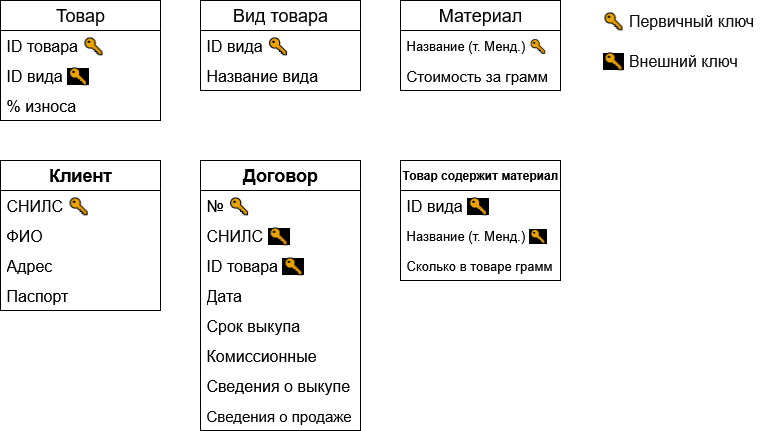

The diagram above was exported from draw.io. Its source (the exported page's mxGraphModel, read from the mxfile embedded in the PNG):
<mxGraphModel dx="1426" dy="787" grid="1" gridSize="10" guides="1" tooltips="1" connect="1" arrows="1" fold="1" page="1" pageScale="1" pageWidth="827" pageHeight="1169" math="0" shadow="0">
  <root>
    <mxCell id="0" />
    <mxCell id="1" parent="0" />
    <mxCell id="qtXngw8SG56YUPDnFuZA-1" value="&lt;font style=&quot;font-size: 18px;&quot;&gt;Товар&lt;/font&gt;" style="swimlane;fontStyle=0;childLayout=stackLayout;horizontal=1;startSize=30;horizontalStack=0;resizeParent=1;resizeParentMax=0;resizeLast=0;collapsible=1;marginBottom=0;whiteSpace=wrap;html=1;" parent="1" vertex="1">
      <mxGeometry x="40" y="40" width="160" height="120" as="geometry" />
    </mxCell>
    <mxCell id="qtXngw8SG56YUPDnFuZA-2" value="&lt;font style=&quot;font-size: 16px;&quot;&gt;ID товара&amp;nbsp;&lt;span style=&quot;color: rgb(17, 17, 17); font-family: Arial, sans-serif; text-align: right;&quot;&gt;🔑&lt;/span&gt;&lt;/font&gt;" style="text;strokeColor=none;fillColor=none;align=left;verticalAlign=middle;spacingLeft=4;spacingRight=4;overflow=hidden;points=[[0,0.5],[1,0.5]];portConstraint=eastwest;rotatable=0;whiteSpace=wrap;html=1;" parent="qtXngw8SG56YUPDnFuZA-1" vertex="1">
      <mxGeometry y="30" width="160" height="30" as="geometry" />
    </mxCell>
    <mxCell id="qtXngw8SG56YUPDnFuZA-4" value="&lt;font style=&quot;font-size: 16px;&quot;&gt;ID вида &lt;span style=&quot;color: rgb(17, 17, 17); font-family: Arial, sans-serif; text-align: right; background-color: rgb(0, 0, 0);&quot;&gt;🔑&lt;/span&gt;&lt;/font&gt;" style="text;strokeColor=none;fillColor=none;align=left;verticalAlign=middle;spacingLeft=4;spacingRight=4;overflow=hidden;points=[[0,0.5],[1,0.5]];portConstraint=eastwest;rotatable=0;whiteSpace=wrap;html=1;" parent="qtXngw8SG56YUPDnFuZA-1" vertex="1">
      <mxGeometry y="60" width="160" height="30" as="geometry" />
    </mxCell>
    <mxCell id="qtXngw8SG56YUPDnFuZA-3" value="&lt;font style=&quot;font-size: 16px;&quot;&gt;% износа&lt;/font&gt;" style="text;strokeColor=none;fillColor=none;align=left;verticalAlign=middle;spacingLeft=4;spacingRight=4;overflow=hidden;points=[[0,0.5],[1,0.5]];portConstraint=eastwest;rotatable=0;whiteSpace=wrap;html=1;" parent="qtXngw8SG56YUPDnFuZA-1" vertex="1">
      <mxGeometry y="90" width="160" height="30" as="geometry" />
    </mxCell>
    <mxCell id="qtXngw8SG56YUPDnFuZA-9" value="&lt;font style=&quot;font-size: 18px;&quot;&gt;Вид товара&lt;/font&gt;" style="swimlane;fontStyle=0;childLayout=stackLayout;horizontal=1;startSize=30;horizontalStack=0;resizeParent=1;resizeParentMax=0;resizeLast=0;collapsible=1;marginBottom=0;whiteSpace=wrap;html=1;" parent="1" vertex="1">
      <mxGeometry x="240" y="40" width="160" height="90" as="geometry" />
    </mxCell>
    <mxCell id="qtXngw8SG56YUPDnFuZA-10" value="&lt;font style=&quot;font-size: 16px;&quot;&gt;ID вида &lt;span style=&quot;color: rgb(17, 17, 17); font-family: Arial, sans-serif; text-align: right;&quot;&gt;🔑&lt;/span&gt;&lt;/font&gt;" style="text;strokeColor=none;fillColor=none;align=left;verticalAlign=middle;spacingLeft=4;spacingRight=4;overflow=hidden;points=[[0,0.5],[1,0.5]];portConstraint=eastwest;rotatable=0;whiteSpace=wrap;html=1;" parent="qtXngw8SG56YUPDnFuZA-9" vertex="1">
      <mxGeometry y="30" width="160" height="30" as="geometry" />
    </mxCell>
    <mxCell id="qtXngw8SG56YUPDnFuZA-11" value="&lt;font style=&quot;font-size: 16px;&quot;&gt;Название вида&lt;font&gt;&lt;br&gt;&lt;/font&gt;&lt;/font&gt;" style="text;strokeColor=none;fillColor=none;align=left;verticalAlign=middle;spacingLeft=4;spacingRight=4;overflow=hidden;points=[[0,0.5],[1,0.5]];portConstraint=eastwest;rotatable=0;whiteSpace=wrap;html=1;" parent="qtXngw8SG56YUPDnFuZA-9" vertex="1">
      <mxGeometry y="60" width="160" height="30" as="geometry" />
    </mxCell>
    <mxCell id="qtXngw8SG56YUPDnFuZA-13" value="&lt;font style=&quot;font-size: 18px;&quot;&gt;Материал&lt;/font&gt;" style="swimlane;fontStyle=0;childLayout=stackLayout;horizontal=1;startSize=30;horizontalStack=0;resizeParent=1;resizeParentMax=0;resizeLast=0;collapsible=1;marginBottom=0;whiteSpace=wrap;html=1;" parent="1" vertex="1">
      <mxGeometry x="440" y="40" width="160" height="90" as="geometry" />
    </mxCell>
    <mxCell id="qtXngw8SG56YUPDnFuZA-14" value="&lt;font style=&quot;font-size: 13px;&quot;&gt;&lt;font&gt;Название &lt;/font&gt;(т. Менд.)&amp;nbsp;&lt;span style=&quot;color: rgb(17, 17, 17); font-family: Arial, sans-serif; text-align: right;&quot;&gt;🔑&lt;/span&gt;&lt;/font&gt;" style="text;strokeColor=none;fillColor=none;align=left;verticalAlign=middle;spacingLeft=4;spacingRight=4;overflow=hidden;points=[[0,0.5],[1,0.5]];portConstraint=eastwest;rotatable=0;whiteSpace=wrap;html=1;" parent="qtXngw8SG56YUPDnFuZA-13" vertex="1">
      <mxGeometry y="30" width="160" height="30" as="geometry" />
    </mxCell>
    <mxCell id="qtXngw8SG56YUPDnFuZA-15" value="&lt;font style=&quot;font-size: 15px;&quot;&gt;Стоимость за грамм&lt;/font&gt;" style="text;strokeColor=none;fillColor=none;align=left;verticalAlign=middle;spacingLeft=4;spacingRight=4;overflow=hidden;points=[[0,0.5],[1,0.5]];portConstraint=eastwest;rotatable=0;whiteSpace=wrap;html=1;" parent="qtXngw8SG56YUPDnFuZA-13" vertex="1">
      <mxGeometry y="60" width="160" height="30" as="geometry" />
    </mxCell>
    <mxCell id="qtXngw8SG56YUPDnFuZA-17" value="&lt;b&gt;&lt;font&gt;Товар содержит материал&lt;/font&gt;&lt;/b&gt;" style="swimlane;fontStyle=0;childLayout=stackLayout;horizontal=1;startSize=30;horizontalStack=0;resizeParent=1;resizeParentMax=0;resizeLast=0;collapsible=1;marginBottom=0;whiteSpace=wrap;html=1;" parent="1" vertex="1">
      <mxGeometry x="440" y="200" width="160" height="120" as="geometry" />
    </mxCell>
    <mxCell id="qtXngw8SG56YUPDnFuZA-19" value="&lt;font style=&quot;font-size: 16px;&quot;&gt;ID вида &lt;span style=&quot;color: rgb(17, 17, 17); font-family: Arial, sans-serif; text-align: right; background-color: rgb(0, 0, 0);&quot;&gt;🔑&lt;/span&gt;&lt;/font&gt;" style="text;strokeColor=none;fillColor=none;align=left;verticalAlign=middle;spacingLeft=4;spacingRight=4;overflow=hidden;points=[[0,0.5],[1,0.5]];portConstraint=eastwest;rotatable=0;whiteSpace=wrap;html=1;" parent="qtXngw8SG56YUPDnFuZA-17" vertex="1">
      <mxGeometry y="30" width="160" height="30" as="geometry" />
    </mxCell>
    <mxCell id="qtXngw8SG56YUPDnFuZA-20" value="&lt;font style=&quot;font-size: 13px;&quot;&gt;&lt;font&gt;Название &lt;/font&gt;(т. Менд.)&amp;nbsp;&lt;span style=&quot;color: rgb(17, 17, 17); font-family: Arial, sans-serif; text-align: right; background-color: rgb(0, 0, 0);&quot;&gt;🔑&lt;/span&gt;&lt;/font&gt;" style="text;strokeColor=none;fillColor=none;align=left;verticalAlign=middle;spacingLeft=4;spacingRight=4;overflow=hidden;points=[[0,0.5],[1,0.5]];portConstraint=eastwest;rotatable=0;whiteSpace=wrap;html=1;" parent="qtXngw8SG56YUPDnFuZA-17" vertex="1">
      <mxGeometry y="60" width="160" height="30" as="geometry" />
    </mxCell>
    <mxCell id="qtXngw8SG56YUPDnFuZA-26" value="&lt;font style=&quot;font-size: 13px;&quot;&gt;Сколько в товаре грамм&lt;/font&gt;" style="text;strokeColor=none;fillColor=none;align=left;verticalAlign=middle;spacingLeft=4;spacingRight=4;overflow=hidden;points=[[0,0.5],[1,0.5]];portConstraint=eastwest;rotatable=0;whiteSpace=wrap;html=1;" parent="qtXngw8SG56YUPDnFuZA-17" vertex="1">
      <mxGeometry y="90" width="160" height="30" as="geometry" />
    </mxCell>
    <mxCell id="qtXngw8SG56YUPDnFuZA-27" value="&lt;font style=&quot;font-size: 18px;&quot;&gt;&lt;b&gt;Клиент&lt;/b&gt;&lt;/font&gt;" style="swimlane;fontStyle=0;childLayout=stackLayout;horizontal=1;startSize=30;horizontalStack=0;resizeParent=1;resizeParentMax=0;resizeLast=0;collapsible=1;marginBottom=0;whiteSpace=wrap;html=1;" parent="1" vertex="1">
      <mxGeometry x="40" y="200" width="160" height="150" as="geometry" />
    </mxCell>
    <mxCell id="qtXngw8SG56YUPDnFuZA-28" value="&lt;font style=&quot;font-size: 16px;&quot;&gt;СНИЛС&lt;span style=&quot;color: rgb(17, 17, 17); font-family: Arial, sans-serif; text-align: right;&quot;&gt; 🔑&lt;/span&gt;&lt;/font&gt;" style="text;strokeColor=none;fillColor=none;align=left;verticalAlign=middle;spacingLeft=4;spacingRight=4;overflow=hidden;points=[[0,0.5],[1,0.5]];portConstraint=eastwest;rotatable=0;whiteSpace=wrap;html=1;" parent="qtXngw8SG56YUPDnFuZA-27" vertex="1">
      <mxGeometry y="30" width="160" height="30" as="geometry" />
    </mxCell>
    <mxCell id="qtXngw8SG56YUPDnFuZA-29" value="&lt;font style=&quot;font-size: 16px;&quot;&gt;ФИО&lt;/font&gt;" style="text;strokeColor=none;fillColor=none;align=left;verticalAlign=middle;spacingLeft=4;spacingRight=4;overflow=hidden;points=[[0,0.5],[1,0.5]];portConstraint=eastwest;rotatable=0;whiteSpace=wrap;html=1;" parent="qtXngw8SG56YUPDnFuZA-27" vertex="1">
      <mxGeometry y="60" width="160" height="30" as="geometry" />
    </mxCell>
    <mxCell id="qtXngw8SG56YUPDnFuZA-30" value="&lt;font style=&quot;font-size: 16px;&quot;&gt;Адрес&lt;/font&gt;" style="text;strokeColor=none;fillColor=none;align=left;verticalAlign=middle;spacingLeft=4;spacingRight=4;overflow=hidden;points=[[0,0.5],[1,0.5]];portConstraint=eastwest;rotatable=0;whiteSpace=wrap;html=1;" parent="qtXngw8SG56YUPDnFuZA-27" vertex="1">
      <mxGeometry y="90" width="160" height="30" as="geometry" />
    </mxCell>
    <mxCell id="qtXngw8SG56YUPDnFuZA-32" value="&lt;font style=&quot;font-size: 16px;&quot;&gt;Паспорт&lt;/font&gt;" style="text;strokeColor=none;fillColor=none;align=left;verticalAlign=middle;spacingLeft=4;spacingRight=4;overflow=hidden;points=[[0,0.5],[1,0.5]];portConstraint=eastwest;rotatable=0;whiteSpace=wrap;html=1;" parent="qtXngw8SG56YUPDnFuZA-27" vertex="1">
      <mxGeometry y="120" width="160" height="30" as="geometry" />
    </mxCell>
    <mxCell id="qtXngw8SG56YUPDnFuZA-33" value="&lt;font style=&quot;font-size: 18px;&quot;&gt;&lt;b&gt;Договор&lt;/b&gt;&lt;br&gt;&lt;/font&gt;" style="swimlane;fontStyle=0;childLayout=stackLayout;horizontal=1;startSize=30;horizontalStack=0;resizeParent=1;resizeParentMax=0;resizeLast=0;collapsible=1;marginBottom=0;whiteSpace=wrap;html=1;" parent="1" vertex="1">
      <mxGeometry x="240" y="200" width="160" height="270" as="geometry" />
    </mxCell>
    <mxCell id="qtXngw8SG56YUPDnFuZA-34" value="&lt;font style=&quot;font-size: 16px;&quot;&gt;№&lt;span style=&quot;color: rgb(17, 17, 17); font-family: Arial, sans-serif; text-align: right;&quot;&gt; 🔑&lt;/span&gt;&lt;/font&gt;" style="text;strokeColor=none;fillColor=none;align=left;verticalAlign=middle;spacingLeft=4;spacingRight=4;overflow=hidden;points=[[0,0.5],[1,0.5]];portConstraint=eastwest;rotatable=0;whiteSpace=wrap;html=1;" parent="qtXngw8SG56YUPDnFuZA-33" vertex="1">
      <mxGeometry y="30" width="160" height="30" as="geometry" />
    </mxCell>
    <mxCell id="qtXngw8SG56YUPDnFuZA-42" value="&lt;font style=&quot;font-size: 16px;&quot;&gt;СНИЛС &lt;span style=&quot;color: rgb(17, 17, 17); font-family: Arial, sans-serif; text-align: right; background-color: rgb(0, 0, 0);&quot;&gt;🔑&lt;/span&gt;&lt;/font&gt;" style="text;strokeColor=none;fillColor=none;align=left;verticalAlign=middle;spacingLeft=4;spacingRight=4;overflow=hidden;points=[[0,0.5],[1,0.5]];portConstraint=eastwest;rotatable=0;whiteSpace=wrap;html=1;" parent="qtXngw8SG56YUPDnFuZA-33" vertex="1">
      <mxGeometry y="60" width="160" height="30" as="geometry" />
    </mxCell>
    <mxCell id="qtXngw8SG56YUPDnFuZA-43" value="&lt;font style=&quot;font-size: 16px;&quot;&gt;ID товара&amp;nbsp;&lt;span style=&quot;color: rgb(17, 17, 17); font-family: Arial, sans-serif; text-align: right; background-color: rgb(0, 0, 0);&quot;&gt;🔑&lt;/span&gt;&lt;/font&gt;" style="text;strokeColor=none;fillColor=none;align=left;verticalAlign=middle;spacingLeft=4;spacingRight=4;overflow=hidden;points=[[0,0.5],[1,0.5]];portConstraint=eastwest;rotatable=0;whiteSpace=wrap;html=1;" parent="qtXngw8SG56YUPDnFuZA-33" vertex="1">
      <mxGeometry y="90" width="160" height="30" as="geometry" />
    </mxCell>
    <mxCell id="qtXngw8SG56YUPDnFuZA-35" value="&lt;font style=&quot;font-size: 16px;&quot;&gt;Дата&lt;/font&gt;" style="text;strokeColor=none;fillColor=none;align=left;verticalAlign=middle;spacingLeft=4;spacingRight=4;overflow=hidden;points=[[0,0.5],[1,0.5]];portConstraint=eastwest;rotatable=0;whiteSpace=wrap;html=1;" parent="qtXngw8SG56YUPDnFuZA-33" vertex="1">
      <mxGeometry y="120" width="160" height="30" as="geometry" />
    </mxCell>
    <mxCell id="qtXngw8SG56YUPDnFuZA-36" value="&lt;font style=&quot;font-size: 16px;&quot;&gt;Срок выкупа&lt;br&gt;&lt;/font&gt;" style="text;strokeColor=none;fillColor=none;align=left;verticalAlign=middle;spacingLeft=4;spacingRight=4;overflow=hidden;points=[[0,0.5],[1,0.5]];portConstraint=eastwest;rotatable=0;whiteSpace=wrap;html=1;" parent="qtXngw8SG56YUPDnFuZA-33" vertex="1">
      <mxGeometry y="150" width="160" height="30" as="geometry" />
    </mxCell>
    <mxCell id="qtXngw8SG56YUPDnFuZA-37" value="&lt;font style=&quot;font-size: 16px;&quot;&gt;Комиссионные&lt;/font&gt;" style="text;strokeColor=none;fillColor=none;align=left;verticalAlign=middle;spacingLeft=4;spacingRight=4;overflow=hidden;points=[[0,0.5],[1,0.5]];portConstraint=eastwest;rotatable=0;whiteSpace=wrap;html=1;" parent="qtXngw8SG56YUPDnFuZA-33" vertex="1">
      <mxGeometry y="180" width="160" height="30" as="geometry" />
    </mxCell>
    <mxCell id="qtXngw8SG56YUPDnFuZA-38" value="&lt;font style=&quot;font-size: 16px;&quot;&gt;Сведения о выкупе&lt;br&gt;&lt;/font&gt;" style="text;strokeColor=none;fillColor=none;align=left;verticalAlign=middle;spacingLeft=4;spacingRight=4;overflow=hidden;points=[[0,0.5],[1,0.5]];portConstraint=eastwest;rotatable=0;whiteSpace=wrap;html=1;" parent="qtXngw8SG56YUPDnFuZA-33" vertex="1">
      <mxGeometry y="210" width="160" height="30" as="geometry" />
    </mxCell>
    <mxCell id="qtXngw8SG56YUPDnFuZA-39" value="&lt;font style=&quot;font-size: 15px;&quot;&gt;Сведения о продаже&lt;/font&gt;" style="text;strokeColor=none;fillColor=none;align=left;verticalAlign=middle;spacingLeft=4;spacingRight=4;overflow=hidden;points=[[0,0.5],[1,0.5]];portConstraint=eastwest;rotatable=0;whiteSpace=wrap;html=1;" parent="qtXngw8SG56YUPDnFuZA-33" vertex="1">
      <mxGeometry y="240" width="160" height="30" as="geometry" />
    </mxCell>
    <mxCell id="b3mOC_XC17pq_WLdoE6M-1" value="&lt;div align=&quot;left&quot;&gt;&lt;font style=&quot;font-size: 16px;&quot;&gt;&lt;span style=&quot;color: rgb(17, 17, 17); font-family: Arial, sans-serif;&quot;&gt;🔑 Первичный ключ&lt;/span&gt;&lt;/font&gt;&lt;/div&gt;" style="text;html=1;align=left;verticalAlign=middle;whiteSpace=wrap;rounded=0;" vertex="1" parent="1">
      <mxGeometry x="640" y="40" width="160" height="40" as="geometry" />
    </mxCell>
    <mxCell id="b3mOC_XC17pq_WLdoE6M-2" value="&lt;div align=&quot;left&quot;&gt;&lt;font style=&quot;font-size: 16px;&quot;&gt;&lt;span style=&quot;color: rgb(17, 17, 17); font-family: Arial, sans-serif;&quot;&gt;&lt;span&gt;&lt;span style=&quot;background-color: light-dark(#ffffff, var(--ge-dark-color, #121212));&quot;&gt;&lt;span style=&quot;background-color: rgb(0, 0, 0);&quot;&gt;🔑&lt;/span&gt;&lt;/span&gt;&lt;/span&gt; Внешний ключ&lt;/span&gt;&lt;/font&gt;&lt;/div&gt;" style="text;html=1;align=left;verticalAlign=middle;whiteSpace=wrap;rounded=0;" vertex="1" parent="1">
      <mxGeometry x="640" y="80" width="160" height="40" as="geometry" />
    </mxCell>
  </root>
</mxGraphModel>